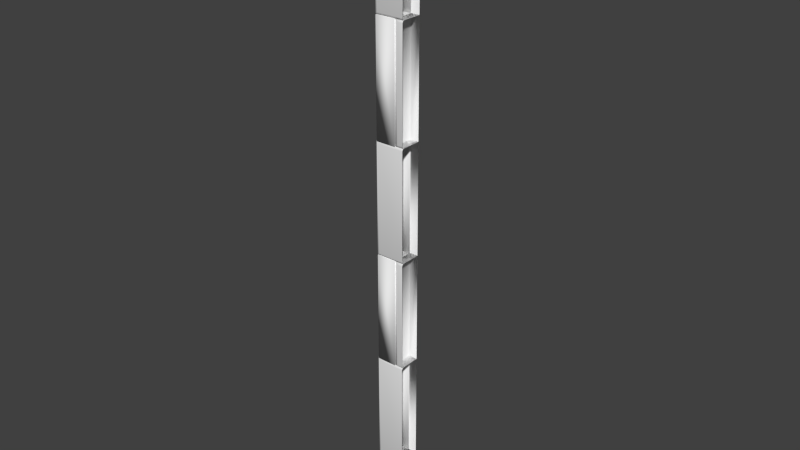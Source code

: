 # Source: Mauer_Eckpfosten_1.1.blend  (saved by Blender 2.70.0; exported with 4.5.12 LTS)
import bpy
from mathutils import Matrix  # noqa: F401  (used for matrix-valued properties, if any)

bpy.ops.wm.read_factory_settings(use_empty=True)
scene = bpy.context.scene
scene.name = 'Scene'

# ---- collections
col_collection_1 = bpy.data.collections.new('Collection 1'); scene.collection.children.link(col_collection_1)

# ---- materials (node trees are filled in below, after node groups)
mat_stone = bpy.data.materials.new('Stone')
mat_stone.alpha_threshold = 0.0
mat_stone.use_transparent_shadow = False
mat_stone.roughness = 0.5
mat_stone.line_color = (0.0, 0.0, 0.0, 1.0)

# ---- material node trees

# ---- world
world_world = bpy.data.worlds.new('World'); scene.world = world_world
world_world.color = (0.05088, 0.05088, 0.05088)
world_world.use_sun_shadow = False
world_world.sun_shadow_jitter_overblur = 0.0
world_world.cycles.sampling_method = 'MANUAL'
world_world.cycles.sample_map_resolution = 256

# ---- meshes
me_mauer_eckpfosten_1_1 = bpy.data.meshes.new('Mauer_Eckpfosten_1.1')
me_mauer_eckpfosten_1_1.from_pydata([(0.09471, 5.054, -0.1577), (0.09471, 4.086, -0.1577), (-0.1284, 5.054, -0.1577), (-0.147, 5.017, -0.232), (-0.1408, 5.042, -0.1824), (-0.1284, 4.086, -0.1577), (-0.147, 4.124, -0.232), (-0.1408, 4.099, -0.1824), (0.09471, 4.086, -0.3515), (0.09471, 5.054, -0.3515), (-0.147, 4.124, -0.3515), (-0.1408, 4.099, -0.3515), (-0.1284, 4.086, -0.3515), (-0.147, 5.017, -0.3515), (-0.1408, 5.042, -0.3515), (-0.1284, 5.054, -0.3515), (-0.1473, 4.086, -0.1825), (-0.1473, 5.054, -0.1825), (-0.1473, 4.086, 0.2637), (-0.1101, 4.124, 0.3009), (-0.1349, 4.099, 0.2886), (-0.1473, 5.054, 0.2637), (-0.1101, 5.017, 0.3009), (-0.1349, 5.042, 0.2886), (0.1919, 5.054, -0.1825), (0.1919, 4.086, -0.1825), (0.1919, 5.017, 0.3009), (0.1919, 5.042, 0.2886), (0.1919, 5.054, 0.2637), (0.1919, 4.124, 0.3009), (0.1919, 4.099, 0.2886), (0.1919, 4.086, 0.2637), (0.08214, 2.086, -0.1829), (0.08214, 4.086, -0.1829), (0.08214, 2.086, 0.2633), (0.1193, 2.124, 0.3005), (0.09446, 2.099, 0.2881), (0.08214, 4.086, 0.2633), (0.1193, 4.049, 0.3005), (0.09446, 4.074, 0.2881), (0.179, 4.086, -0.1829), (0.179, 2.086, -0.1829), (0.179, 4.049, 0.3005), (0.179, 4.074, 0.2881), (0.179, 4.086, 0.2633), (0.179, 2.124, 0.3005), (0.179, 2.099, 0.2881), (0.179, 2.086, 0.2633), (0.09452, 4.086, 0.301), (0.09452, 2.086, 0.301), (-0.1286, 4.086, 0.301), (-0.1472, 4.049, 0.2267), (-0.141, 4.074, 0.2764), (-0.1286, 2.086, 0.301), (-0.1472, 2.124, 0.2267), (-0.141, 2.099, 0.2764), (0.09452, 2.086, -0.3773), (0.09452, 4.086, -0.3773), (-0.1472, 2.124, -0.3773), (-0.141, 2.099, -0.3773), (-0.1286, 2.086, -0.3773), (-0.1472, 4.049, -0.3773), (-0.141, 4.074, -0.3773), (-0.1286, 4.086, -0.3773), (0.08214, -1.914, -0.1829), (0.08214, 0.08595, -0.1829), (0.08214, -1.914, 0.2633), (0.1193, -1.877, 0.3005), (0.09446, -1.902, 0.2881), (0.08214, 0.08595, 0.2633), (0.1193, 0.0488, 0.3005), (0.09446, 0.07363, 0.2881), (0.179, 0.08595, -0.1829), (0.179, -1.914, -0.1829), (0.179, 0.0488, 0.3005), (0.179, 0.07363, 0.2881), (0.179, 0.08595, 0.2633), (0.179, -1.877, 0.3005), (0.179, -1.902, 0.2881), (0.179, -1.914, 0.2633), (0.09452, 2.086, -0.1835), (0.09452, 0.08595, -0.1835), (-0.1286, 2.086, -0.1835), (-0.1472, 2.049, -0.2578), (-0.141, 2.074, -0.2081), (-0.1286, 0.08595, -0.1835), (-0.1472, 0.1231, -0.2578), (-0.141, 0.09827, -0.2081), (0.09452, 0.08595, -0.3773), (0.09452, 2.086, -0.3773), (-0.1472, 0.1231, -0.3773), (-0.141, 0.09827, -0.3773), (-0.1286, 0.08595, -0.3773), (-0.1472, 2.049, -0.3773), (-0.141, 2.074, -0.3773), (-0.1286, 2.086, -0.3773), (-0.1471, 0.08595, -0.1829), (-0.1471, 2.086, -0.1829), (-0.1471, 0.08595, 0.2633), (-0.1099, 0.1231, 0.3005), (-0.1347, 0.09827, 0.2881), (-0.1471, 2.086, 0.2633), (-0.1099, 2.049, 0.3005), (-0.1347, 2.074, 0.2881), (0.179, 2.086, -0.1829), (0.179, 0.08595, -0.1829), (0.179, 2.049, 0.3005), (0.179, 2.074, 0.2881), (0.179, 2.086, 0.2633), (0.179, 0.1231, 0.3005), (0.179, 0.09827, 0.2881), (0.179, 0.08595, 0.2633), (0.09452, 0.08595, 0.301), (0.09452, -1.914, 0.301), (-0.1286, 0.08595, 0.301), (-0.1472, 0.0488, 0.2267), (-0.141, 0.07363, 0.2764), (-0.1286, -1.914, 0.301), (-0.1472, -1.877, 0.2267), (-0.141, -1.902, 0.2764), (0.09452, -1.914, -0.3773), (0.09452, 0.08595, -0.3773), (-0.1472, -1.877, -0.3773), (-0.141, -1.902, -0.3773), (-0.1286, -1.914, -0.3773), (-0.1472, 0.0488, -0.3773), (-0.141, 0.07363, -0.3773), (-0.1286, 0.08595, -0.3773), (0.08214, -5.914, -0.1829), (0.08214, -3.914, -0.1829), (0.08214, -5.914, 0.2633), (0.1193, -5.877, 0.3005), (0.09446, -5.902, 0.2881), (0.08214, -3.914, 0.2633), (0.1193, -3.951, 0.3005), (0.09446, -3.927, 0.2881), (0.179, -3.914, -0.1829), (0.179, -5.914, -0.1829), (0.179, -3.951, 0.3005), (0.179, -3.927, 0.2881), (0.179, -3.914, 0.2633), (0.179, -5.877, 0.3005), (0.179, -5.902, 0.2881), (0.179, -5.914, 0.2633), (0.09452, -1.914, -0.1835), (0.09452, -3.914, -0.1835), (-0.1286, -1.914, -0.1835), (-0.1472, -1.951, -0.2578), (-0.141, -1.927, -0.2081), (-0.1286, -3.914, -0.1835), (-0.1472, -3.877, -0.2578), (-0.141, -3.902, -0.2081), (0.09452, -3.914, -0.3773), (0.09452, -1.914, -0.3773), (-0.1472, -3.877, -0.3773), (-0.141, -3.902, -0.3773), (-0.1286, -3.914, -0.3773), (-0.1472, -1.951, -0.3773), (-0.141, -1.927, -0.3773), (-0.1286, -1.914, -0.3773), (-0.1471, -3.914, -0.1829), (-0.1471, -1.914, -0.1829), (-0.1471, -3.914, 0.2633), (-0.1099, -3.877, 0.3005), (-0.1347, -3.902, 0.2881), (-0.1471, -1.914, 0.2633), (-0.1099, -1.951, 0.3005), (-0.1347, -1.927, 0.2881), (0.179, -1.914, -0.1829), (0.179, -3.914, -0.1829), (0.179, -1.951, 0.3005), (0.179, -1.927, 0.2881), (0.179, -1.914, 0.2633), (0.179, -3.877, 0.3005), (0.179, -3.902, 0.2881), (0.179, -3.914, 0.2633), (0.09452, -3.914, 0.301), (0.09452, -5.914, 0.301), (-0.1286, -3.914, 0.301), (-0.1472, -3.951, 0.2267), (-0.141, -3.927, 0.2764), (-0.1286, -5.914, 0.301), (-0.1472, -5.877, 0.2267), (-0.141, -5.902, 0.2764), (0.09452, -5.914, -0.3773), (0.09452, -3.914, -0.3773), (-0.1472, -5.877, -0.3773), (-0.141, -5.902, -0.3773), (-0.1286, -5.914, -0.3773), (-0.1472, -3.951, -0.3773), (-0.141, -3.927, -0.3773), (-0.1286, -3.914, -0.3773)], [], [(13, 10, 6, 3), (2, 5, 1, 0), (3, 6, 7, 4), (4, 7, 5, 2), (13, 3, 4, 14), (14, 4, 2, 15), (15, 2, 0, 9), (0, 1, 8, 9), (5, 12, 8, 1), (6, 10, 11, 7), (7, 11, 12, 5), (29, 26, 22, 19), (18, 21, 17, 16), (19, 22, 23, 20), (20, 23, 21, 18), (29, 19, 20, 30), (30, 20, 18, 31), (31, 18, 16, 25), (16, 17, 24, 25), (21, 28, 24, 17), (22, 26, 27, 23), (23, 27, 28, 21), (45, 42, 38, 35), (34, 37, 33, 32), (35, 38, 39, 36), (36, 39, 37, 34), (45, 35, 36, 46), (46, 36, 34, 47), (47, 34, 32, 41), (32, 33, 40, 41), (37, 44, 40, 33), (38, 42, 43, 39), (39, 43, 44, 37), (61, 58, 54, 51), (50, 53, 49, 48), (51, 54, 55, 52), (52, 55, 53, 50), (61, 51, 52, 62), (62, 52, 50, 63), (63, 50, 48, 57), (48, 49, 56, 57), (53, 60, 56, 49), (54, 58, 59, 55), (55, 59, 60, 53), (77, 74, 70, 67), (66, 69, 65, 64), (67, 70, 71, 68), (68, 71, 69, 66), (77, 67, 68, 78), (78, 68, 66, 79), (79, 66, 64, 73), (64, 65, 72, 73), (69, 76, 72, 65), (70, 74, 75, 71), (71, 75, 76, 69), (93, 90, 86, 83), (82, 85, 81, 80), (83, 86, 87, 84), (84, 87, 85, 82), (93, 83, 84, 94), (94, 84, 82, 95), (95, 82, 80, 89), (80, 81, 88, 89), (85, 92, 88, 81), (86, 90, 91, 87), (87, 91, 92, 85), (109, 106, 102, 99), (98, 101, 97, 96), (99, 102, 103, 100), (100, 103, 101, 98), (109, 99, 100, 110), (110, 100, 98, 111), (111, 98, 96, 105), (96, 97, 104, 105), (101, 108, 104, 97), (102, 106, 107, 103), (103, 107, 108, 101), (125, 122, 118, 115), (114, 117, 113, 112), (115, 118, 119, 116), (116, 119, 117, 114), (125, 115, 116, 126), (126, 116, 114, 127), (127, 114, 112, 121), (112, 113, 120, 121), (117, 124, 120, 113), (118, 122, 123, 119), (119, 123, 124, 117), (141, 138, 134, 131), (130, 133, 129, 128), (131, 134, 135, 132), (132, 135, 133, 130), (141, 131, 132, 142), (142, 132, 130, 143), (143, 130, 128, 137), (128, 129, 136, 137), (133, 140, 136, 129), (134, 138, 139, 135), (135, 139, 140, 133), (157, 154, 150, 147), (146, 149, 145, 144), (147, 150, 151, 148), (148, 151, 149, 146), (157, 147, 148, 158), (158, 148, 146, 159), (159, 146, 144, 153), (144, 145, 152, 153), (149, 156, 152, 145), (150, 154, 155, 151), (151, 155, 156, 149), (173, 170, 166, 163), (162, 165, 161, 160), (163, 166, 167, 164), (164, 167, 165, 162), (173, 163, 164, 174), (174, 164, 162, 175), (175, 162, 160, 169), (160, 161, 168, 169), (165, 172, 168, 161), (166, 170, 171, 167), (167, 171, 172, 165), (189, 186, 182, 179), (178, 181, 177, 176), (179, 182, 183, 180), (180, 183, 181, 178), (189, 179, 180, 190), (190, 180, 178, 191), (191, 178, 176, 185), (176, 177, 184, 185), (181, 188, 184, 177), (182, 186, 187, 183), (183, 187, 188, 181)])
me_mauer_eckpfosten_1_1.polygons.foreach_set('use_smooth', [True] * 132)
me_mauer_eckpfosten_1_1.materials.append(mat_stone)
me_mauer_eckpfosten_1_1.use_remesh_preserve_volume = False
me_mauer_eckpfosten_1_1.use_remesh_preserve_attributes = False
me_mauer_eckpfosten_1_1.use_mirror_vertex_groups = False
me_mauer_eckpfosten_1_1.update()

# ---- objects
ob_mauer_eckpfosten_1_1 = bpy.data.objects.new('Mauer_Eckpfosten_1.1', me_mauer_eckpfosten_1_1)

# ---- transforms, parenting, visibility, modifiers, constraints
ob_mauer_eckpfosten_1_1.location = (0.005833, 0.001801, 1.265)
ob_mauer_eckpfosten_1_1.rotation_euler = (1.571, -3.142, -1.571)
ob_mauer_eckpfosten_1_1.scale = (0.4, 0.25, 0.2)
ob_mauer_eckpfosten_1_1.lineart.crease_threshold = 0.0

# ---- collection membership
col_collection_1.objects.link(ob_mauer_eckpfosten_1_1)

# ---- scene / render settings (as saved in the file)
scene.frame_start = 1; scene.frame_end = 250; scene.frame_set(1)
scene.render.engine = 'BLENDER_EEVEE_NEXT'
scene.render.resolution_percentage = 50
scene.render.dither_intensity = 0.0
scene.cycles.use_denoising = False
scene.cycles.samples = 10
scene.cycles.sampling_pattern = 'TABULATED_SOBOL'
scene.cycles.light_sampling_threshold = 0.0
scene.cycles.use_adaptive_sampling = False
scene.cycles.use_light_tree = False
scene.cycles.blur_glossy = 0.0
scene.cycles.volume_bounces = 1
scene.cycles.pixel_filter_type = 'GAUSSIAN'
scene.cycles.sample_clamp_indirect = 0.0
scene.view_settings.view_transform = 'Standard'
bpy.context.view_layer.update()

# ---- added for rendering (the .blend has no active camera and no usable light): camera, sun
cam_auto = bpy.data.cameras.new('AutoCamera')
cam_auto.lens = 50.0
cam_auto.sensor_width = 36.0
cam_auto.clip_end = 1000.0
ob_auto_camera = bpy.data.objects.new('AutoCamera', cam_auto)
scene.collection.objects.link(ob_auto_camera)
ob_auto_camera.location = (2.55669, -3.04115, 3.4074)
ob_auto_camera.rotation_euler = (1.09748, -7.21219e-08, 0.694738)
scene.camera = ob_auto_camera
light_auto_sun = bpy.data.lights.new('AutoSun', 'SUN')
light_auto_sun.energy = 3.0
light_auto_sun.angle = 0.0523599
ob_auto_sun = bpy.data.objects.new('AutoSun', light_auto_sun)
scene.collection.objects.link(ob_auto_sun)
ob_auto_sun.rotation_euler = (0.872665, 0.174533, 0.523599)
bpy.context.view_layer.update()
